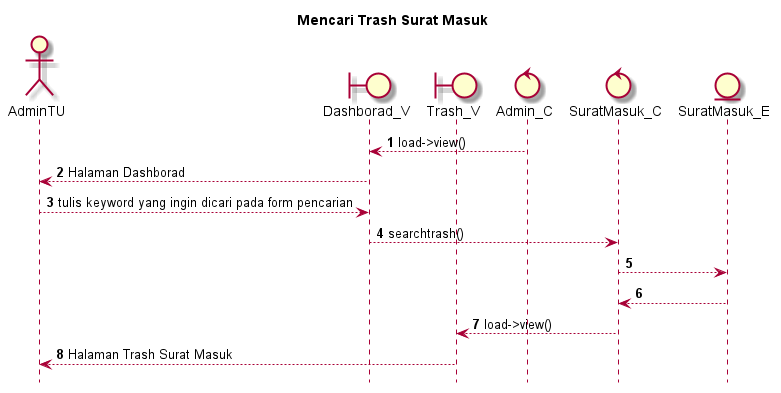

The diagram above was rendered by PlantUML. Its source (embedded in the PNG):
@startuml

autonumber
hide footbox
title Mencari Trash Surat Masuk

Actor AdminTU
boundary Dashborad_V
boundary Trash_V
control Admin_C
control SuratMasuk_C
Entity SuratMasuk_E

Admin_C --> Dashborad_V: load->view()
Dashborad_V --> AdminTU: Halaman Dashborad
AdminTU --> Dashborad_V: tulis keyword yang ingin dicari pada form pencarian
Dashborad_V --> SuratMasuk_C: searchtrash()
SuratMasuk_C --> SuratMasuk_E:
    
    SuratMasuk_E --> SuratMasuk_C:
    SuratMasuk_C --> Trash_V: load->view()
    Trash_V --> AdminTU: Halaman Trash Surat Masuk

@enduml